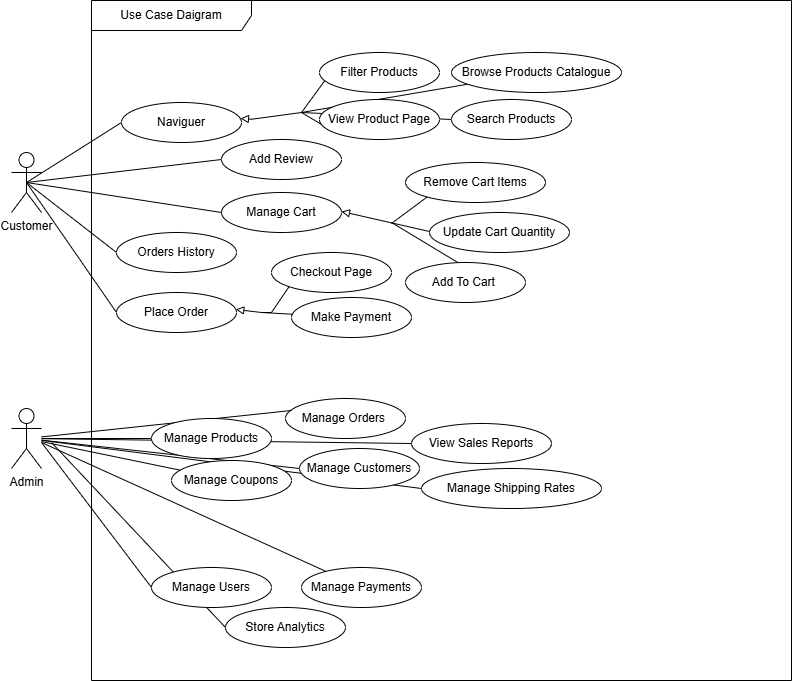

The diagram above was exported from draw.io. Its source (the exported page's mxGraphModel, read from the mxfile embedded in the PNG):
<mxGraphModel dx="1813" dy="816" grid="1" gridSize="10" guides="1" tooltips="1" connect="1" arrows="1" fold="1" page="1" pageScale="1" pageWidth="827" pageHeight="1169" math="0" shadow="0">
  <root>
    <mxCell id="0" />
    <mxCell id="1" parent="0" />
    <mxCell id="jZ3rpuNpis522SSLYdsh-1" value="Use Case Daigram" style="shape=umlFrame;whiteSpace=wrap;html=1;pointerEvents=0;width=160;height=30;" vertex="1" parent="1">
      <mxGeometry x="160" y="38" width="700" height="680" as="geometry" />
    </mxCell>
    <mxCell id="jZ3rpuNpis522SSLYdsh-2" style="rounded=0;orthogonalLoop=1;jettySize=auto;html=1;exitX=0.5;exitY=0.5;exitDx=0;exitDy=0;exitPerimeter=0;entryX=0;entryY=0.5;entryDx=0;entryDy=0;endArrow=none;startFill=0;" edge="1" parent="1" source="jZ3rpuNpis522SSLYdsh-6" target="jZ3rpuNpis522SSLYdsh-48">
      <mxGeometry relative="1" as="geometry" />
    </mxCell>
    <mxCell id="jZ3rpuNpis522SSLYdsh-3" style="rounded=0;orthogonalLoop=1;jettySize=auto;html=1;exitX=0.5;exitY=0.5;exitDx=0;exitDy=0;exitPerimeter=0;entryX=0;entryY=0.5;entryDx=0;entryDy=0;endArrow=none;startFill=0;" edge="1" parent="1" source="jZ3rpuNpis522SSLYdsh-6" target="jZ3rpuNpis522SSLYdsh-29">
      <mxGeometry relative="1" as="geometry" />
    </mxCell>
    <mxCell id="jZ3rpuNpis522SSLYdsh-4" style="rounded=0;orthogonalLoop=1;jettySize=auto;html=1;exitX=0.5;exitY=0.5;exitDx=0;exitDy=0;exitPerimeter=0;entryX=0;entryY=0.5;entryDx=0;entryDy=0;endArrow=none;startFill=0;" edge="1" parent="1" source="jZ3rpuNpis522SSLYdsh-6" target="jZ3rpuNpis522SSLYdsh-12">
      <mxGeometry relative="1" as="geometry" />
    </mxCell>
    <mxCell id="jZ3rpuNpis522SSLYdsh-5" style="edgeStyle=none;rounded=0;orthogonalLoop=1;jettySize=auto;html=1;entryX=0;entryY=0.5;entryDx=0;entryDy=0;endArrow=none;startFill=0;exitX=0.5;exitY=0.5;exitDx=0;exitDy=0;exitPerimeter=0;" edge="1" parent="1" source="jZ3rpuNpis522SSLYdsh-6" target="jZ3rpuNpis522SSLYdsh-39">
      <mxGeometry relative="1" as="geometry" />
    </mxCell>
    <mxCell id="jZ3rpuNpis522SSLYdsh-6" value="Customer" style="shape=umlActor;verticalLabelPosition=bottom;verticalAlign=top;html=1;outlineConnect=0;" vertex="1" parent="1">
      <mxGeometry x="80" y="190" width="30" height="60" as="geometry" />
    </mxCell>
    <mxCell id="jZ3rpuNpis522SSLYdsh-7" style="edgeStyle=none;rounded=0;orthogonalLoop=1;jettySize=auto;html=1;endArrow=none;startFill=0;" edge="1" parent="1" source="jZ3rpuNpis522SSLYdsh-8">
      <mxGeometry relative="1" as="geometry">
        <mxPoint x="370" y="150" as="targetPoint" />
      </mxGeometry>
    </mxCell>
    <mxCell id="jZ3rpuNpis522SSLYdsh-8" value="Browse Products Catalogue" style="ellipse;whiteSpace=wrap;html=1;" vertex="1" parent="1">
      <mxGeometry x="520" y="90" width="170" height="40" as="geometry" />
    </mxCell>
    <mxCell id="jZ3rpuNpis522SSLYdsh-9" style="rounded=0;orthogonalLoop=1;jettySize=auto;html=1;exitX=0.452;exitY=0.029;exitDx=0;exitDy=0;endArrow=none;endFill=0;exitPerimeter=0;startFill=0;" edge="1" parent="1" source="jZ3rpuNpis522SSLYdsh-10">
      <mxGeometry relative="1" as="geometry">
        <mxPoint x="539" y="303.52" as="sourcePoint" />
        <mxPoint x="460" y="260" as="targetPoint" />
      </mxGeometry>
    </mxCell>
    <mxCell id="jZ3rpuNpis522SSLYdsh-10" value="Add To Cart&amp;nbsp;" style="ellipse;whiteSpace=wrap;html=1;" vertex="1" parent="1">
      <mxGeometry x="474" y="300" width="120" height="40" as="geometry" />
    </mxCell>
    <mxCell id="jZ3rpuNpis522SSLYdsh-11" value="Checkout Page" style="ellipse;whiteSpace=wrap;html=1;" vertex="1" parent="1">
      <mxGeometry x="340" y="290" width="120" height="40" as="geometry" />
    </mxCell>
    <mxCell id="jZ3rpuNpis522SSLYdsh-12" value="Orders History" style="ellipse;whiteSpace=wrap;html=1;" vertex="1" parent="1">
      <mxGeometry x="185" y="270" width="120" height="40" as="geometry" />
    </mxCell>
    <mxCell id="jZ3rpuNpis522SSLYdsh-14" style="edgeStyle=none;rounded=0;orthogonalLoop=1;jettySize=auto;html=1;entryX=0;entryY=0.5;entryDx=0;entryDy=0;endArrow=none;startFill=0;" edge="1" parent="1" source="jZ3rpuNpis522SSLYdsh-19" target="jZ3rpuNpis522SSLYdsh-51">
      <mxGeometry relative="1" as="geometry" />
    </mxCell>
    <mxCell id="jZ3rpuNpis522SSLYdsh-15" style="edgeStyle=none;rounded=0;orthogonalLoop=1;jettySize=auto;html=1;endArrow=none;startFill=0;" edge="1" parent="1" source="jZ3rpuNpis522SSLYdsh-19" target="jZ3rpuNpis522SSLYdsh-42">
      <mxGeometry relative="1" as="geometry" />
    </mxCell>
    <mxCell id="jZ3rpuNpis522SSLYdsh-16" style="edgeStyle=none;rounded=0;orthogonalLoop=1;jettySize=auto;html=1;entryX=0;entryY=0.5;entryDx=0;entryDy=0;endArrow=none;startFill=0;" edge="1" parent="1" source="jZ3rpuNpis522SSLYdsh-19" target="jZ3rpuNpis522SSLYdsh-41">
      <mxGeometry relative="1" as="geometry" />
    </mxCell>
    <mxCell id="jZ3rpuNpis522SSLYdsh-17" style="edgeStyle=none;rounded=0;orthogonalLoop=1;jettySize=auto;html=1;entryX=0;entryY=0.5;entryDx=0;entryDy=0;endArrow=none;startFill=0;" edge="1" parent="1" source="jZ3rpuNpis522SSLYdsh-19" target="jZ3rpuNpis522SSLYdsh-43">
      <mxGeometry relative="1" as="geometry" />
    </mxCell>
    <mxCell id="jZ3rpuNpis522SSLYdsh-18" style="edgeStyle=none;rounded=0;orthogonalLoop=1;jettySize=auto;html=1;entryX=0;entryY=0.5;entryDx=0;entryDy=0;endArrow=none;startFill=0;" edge="1" parent="1" source="jZ3rpuNpis522SSLYdsh-19" target="jZ3rpuNpis522SSLYdsh-45">
      <mxGeometry relative="1" as="geometry" />
    </mxCell>
    <mxCell id="jZ3rpuNpis522SSLYdsh-19" value="Admin" style="shape=umlActor;verticalLabelPosition=bottom;verticalAlign=top;html=1;outlineConnect=0;" vertex="1" parent="1">
      <mxGeometry x="80" y="446" width="30" height="60" as="geometry" />
    </mxCell>
    <mxCell id="jZ3rpuNpis522SSLYdsh-20" style="edgeStyle=none;rounded=0;orthogonalLoop=1;jettySize=auto;html=1;entryX=0;entryY=0.5;entryDx=0;entryDy=0;endArrow=none;startFill=0;" edge="1" parent="1" target="jZ3rpuNpis522SSLYdsh-44">
      <mxGeometry relative="1" as="geometry">
        <mxPoint x="110" y="480" as="sourcePoint" />
      </mxGeometry>
    </mxCell>
    <mxCell id="jZ3rpuNpis522SSLYdsh-21" style="edgeStyle=none;rounded=0;orthogonalLoop=1;jettySize=auto;html=1;entryX=0;entryY=0.5;entryDx=0;entryDy=0;endArrow=none;startFill=0;" edge="1" parent="1" target="jZ3rpuNpis522SSLYdsh-47">
      <mxGeometry relative="1" as="geometry">
        <mxPoint x="120" y="480" as="sourcePoint" />
      </mxGeometry>
    </mxCell>
    <mxCell id="jZ3rpuNpis522SSLYdsh-22" style="edgeStyle=none;rounded=0;orthogonalLoop=1;jettySize=auto;html=1;endArrow=none;startFill=0;" edge="1" parent="1" target="jZ3rpuNpis522SSLYdsh-46">
      <mxGeometry relative="1" as="geometry">
        <mxPoint x="110" y="480" as="sourcePoint" />
      </mxGeometry>
    </mxCell>
    <mxCell id="jZ3rpuNpis522SSLYdsh-24" value="Make Payment" style="ellipse;whiteSpace=wrap;html=1;" vertex="1" parent="1">
      <mxGeometry x="360" y="335" width="120" height="40" as="geometry" />
    </mxCell>
    <mxCell id="jZ3rpuNpis522SSLYdsh-25" style="edgeStyle=none;rounded=0;orthogonalLoop=1;jettySize=auto;html=1;endArrow=none;startFill=0;exitX=0.057;exitY=0.65;exitDx=0;exitDy=0;exitPerimeter=0;" edge="1" parent="1" source="jZ3rpuNpis522SSLYdsh-26">
      <mxGeometry relative="1" as="geometry">
        <mxPoint x="370" y="150" as="targetPoint" />
        <mxPoint x="474.00359312880715" y="120.00213562373098" as="sourcePoint" />
      </mxGeometry>
    </mxCell>
    <mxCell id="jZ3rpuNpis522SSLYdsh-26" value="Filter Products" style="ellipse;whiteSpace=wrap;html=1;" vertex="1" parent="1">
      <mxGeometry x="388" y="90" width="120" height="40" as="geometry" />
    </mxCell>
    <mxCell id="jZ3rpuNpis522SSLYdsh-27" style="rounded=0;orthogonalLoop=1;jettySize=auto;html=1;endArrow=none;endFill=0;exitX=0;exitY=0.5;exitDx=0;exitDy=0;startFill=0;" edge="1" parent="1" source="jZ3rpuNpis522SSLYdsh-28">
      <mxGeometry relative="1" as="geometry">
        <mxPoint x="360.003749898297" y="209.99791144646107" as="sourcePoint" />
        <mxPoint x="370" y="150" as="targetPoint" />
      </mxGeometry>
    </mxCell>
    <mxCell id="jZ3rpuNpis522SSLYdsh-28" value="Search Products" style="ellipse;whiteSpace=wrap;html=1;" vertex="1" parent="1">
      <mxGeometry x="520" y="137" width="120" height="40" as="geometry" />
    </mxCell>
    <mxCell id="jZ3rpuNpis522SSLYdsh-29" value="Add Review" style="ellipse;whiteSpace=wrap;html=1;" vertex="1" parent="1">
      <mxGeometry x="290" y="177" width="120" height="40" as="geometry" />
    </mxCell>
    <mxCell id="jZ3rpuNpis522SSLYdsh-30" value="Manage Cart" style="ellipse;whiteSpace=wrap;html=1;" vertex="1" parent="1">
      <mxGeometry x="290" y="230" width="120" height="40" as="geometry" />
    </mxCell>
    <mxCell id="jZ3rpuNpis522SSLYdsh-31" style="rounded=0;orthogonalLoop=1;jettySize=auto;html=1;exitX=0.019;exitY=0.627;exitDx=0;exitDy=0;entryX=0.991;entryY=0.398;entryDx=0;entryDy=0;endArrow=block;endFill=0;entryPerimeter=0;exitPerimeter=0;" edge="1" parent="1" source="jZ3rpuNpis522SSLYdsh-32" target="jZ3rpuNpis522SSLYdsh-48">
      <mxGeometry relative="1" as="geometry">
        <mxPoint x="450" y="156.76000000000002" as="sourcePoint" />
        <mxPoint x="308.68" y="163.24" as="targetPoint" />
        <Array as="points">
          <mxPoint x="370" y="150" />
          <mxPoint x="320" y="156.76" />
        </Array>
      </mxGeometry>
    </mxCell>
    <mxCell id="jZ3rpuNpis522SSLYdsh-32" value="View Product Page" style="ellipse;whiteSpace=wrap;html=1;" vertex="1" parent="1">
      <mxGeometry x="388" y="137" width="120" height="40" as="geometry" />
    </mxCell>
    <mxCell id="jZ3rpuNpis522SSLYdsh-33" style="rounded=0;orthogonalLoop=1;jettySize=auto;html=1;exitX=0;exitY=0.5;exitDx=0;exitDy=0;endArrow=block;endFill=0;entryX=1;entryY=0.5;entryDx=0;entryDy=0;" edge="1" parent="1">
      <mxGeometry relative="1" as="geometry">
        <mxPoint x="409.99999999999955" y="249" as="targetPoint" />
        <mxPoint x="498" y="269" as="sourcePoint" />
      </mxGeometry>
    </mxCell>
    <mxCell id="jZ3rpuNpis522SSLYdsh-34" value="Update Cart Quantity" style="ellipse;whiteSpace=wrap;html=1;" vertex="1" parent="1">
      <mxGeometry x="498" y="250" width="140" height="40" as="geometry" />
    </mxCell>
    <mxCell id="jZ3rpuNpis522SSLYdsh-35" style="rounded=0;orthogonalLoop=1;jettySize=auto;html=1;exitX=0.158;exitY=0.853;exitDx=0;exitDy=0;endArrow=none;endFill=0;startFill=0;exitPerimeter=0;" edge="1" parent="1" source="jZ3rpuNpis522SSLYdsh-36">
      <mxGeometry relative="1" as="geometry">
        <mxPoint x="494.5025253169416" y="235.14213562373095" as="sourcePoint" />
        <mxPoint x="460" y="261" as="targetPoint" />
      </mxGeometry>
    </mxCell>
    <mxCell id="jZ3rpuNpis522SSLYdsh-36" value="Remove Cart Items" style="ellipse;whiteSpace=wrap;html=1;" vertex="1" parent="1">
      <mxGeometry x="474" y="200" width="140" height="40" as="geometry" />
    </mxCell>
    <mxCell id="jZ3rpuNpis522SSLYdsh-37" style="rounded=0;orthogonalLoop=1;jettySize=auto;html=1;exitX=0;exitY=1;exitDx=0;exitDy=0;endArrow=none;endFill=0;startFill=0;" edge="1" parent="1" source="jZ3rpuNpis522SSLYdsh-11">
      <mxGeometry relative="1" as="geometry">
        <mxPoint x="330" y="350" as="targetPoint" />
        <Array as="points">
          <mxPoint x="340" y="350" />
        </Array>
      </mxGeometry>
    </mxCell>
    <mxCell id="jZ3rpuNpis522SSLYdsh-38" style="edgeStyle=none;rounded=0;orthogonalLoop=1;jettySize=auto;html=1;endArrow=block;endFill=0;entryX=0.994;entryY=0.424;entryDx=0;entryDy=0;entryPerimeter=0;" edge="1" parent="1" source="jZ3rpuNpis522SSLYdsh-24" target="jZ3rpuNpis522SSLYdsh-39">
      <mxGeometry relative="1" as="geometry">
        <Array as="points">
          <mxPoint x="330" y="350" />
        </Array>
      </mxGeometry>
    </mxCell>
    <mxCell id="jZ3rpuNpis522SSLYdsh-39" value="Place Order" style="ellipse;whiteSpace=wrap;html=1;" vertex="1" parent="1">
      <mxGeometry x="185" y="330" width="120" height="40" as="geometry" />
    </mxCell>
    <mxCell id="jZ3rpuNpis522SSLYdsh-40" value="Manage Orders&amp;nbsp;" style="ellipse;whiteSpace=wrap;html=1;" vertex="1" parent="1">
      <mxGeometry x="354" y="436" width="120" height="40" as="geometry" />
    </mxCell>
    <mxCell id="jZ3rpuNpis522SSLYdsh-41" value="Manage Customers" style="ellipse;whiteSpace=wrap;html=1;" vertex="1" parent="1">
      <mxGeometry x="368" y="486" width="120" height="40" as="geometry" />
    </mxCell>
    <mxCell id="jZ3rpuNpis522SSLYdsh-42" value="Manage Coupons" style="ellipse;whiteSpace=wrap;html=1;" vertex="1" parent="1">
      <mxGeometry x="240" y="498" width="120" height="40" as="geometry" />
    </mxCell>
    <mxCell id="jZ3rpuNpis522SSLYdsh-43" value="View Sales Reports" style="ellipse;whiteSpace=wrap;html=1;" vertex="1" parent="1">
      <mxGeometry x="480" y="461" width="140" height="40" as="geometry" />
    </mxCell>
    <mxCell id="jZ3rpuNpis522SSLYdsh-44" value="Manage Users" style="ellipse;whiteSpace=wrap;html=1;" vertex="1" parent="1">
      <mxGeometry x="220" y="605" width="120" height="40" as="geometry" />
    </mxCell>
    <mxCell id="jZ3rpuNpis522SSLYdsh-45" value="Manage Shipping Rates" style="ellipse;whiteSpace=wrap;html=1;" vertex="1" parent="1">
      <mxGeometry x="490" y="506" width="180" height="40" as="geometry" />
    </mxCell>
    <mxCell id="jZ3rpuNpis522SSLYdsh-46" value="Manage Payments" style="ellipse;whiteSpace=wrap;html=1;" vertex="1" parent="1">
      <mxGeometry x="370" y="605" width="120" height="40" as="geometry" />
    </mxCell>
    <mxCell id="jZ3rpuNpis522SSLYdsh-47" value="Store Analytics" style="ellipse;whiteSpace=wrap;html=1;" vertex="1" parent="1">
      <mxGeometry x="294" y="645" width="120" height="40" as="geometry" />
    </mxCell>
    <mxCell id="jZ3rpuNpis522SSLYdsh-48" value="Naviguer" style="ellipse;whiteSpace=wrap;html=1;" vertex="1" parent="1">
      <mxGeometry x="190" y="140" width="120" height="40" as="geometry" />
    </mxCell>
    <mxCell id="jZ3rpuNpis522SSLYdsh-49" style="rounded=0;orthogonalLoop=1;jettySize=auto;html=1;exitX=0.5;exitY=0.5;exitDx=0;exitDy=0;entryX=0;entryY=0.5;entryDx=0;entryDy=0;exitPerimeter=0;endArrow=none;startFill=0;" edge="1" parent="1" source="jZ3rpuNpis522SSLYdsh-6" target="jZ3rpuNpis522SSLYdsh-30">
      <mxGeometry relative="1" as="geometry" />
    </mxCell>
    <mxCell id="jZ3rpuNpis522SSLYdsh-50" style="edgeStyle=none;rounded=0;orthogonalLoop=1;jettySize=auto;html=1;endArrow=none;startFill=0;" edge="1" parent="1" source="jZ3rpuNpis522SSLYdsh-19">
      <mxGeometry relative="1" as="geometry">
        <mxPoint x="360" y="448" as="targetPoint" />
      </mxGeometry>
    </mxCell>
    <mxCell id="jZ3rpuNpis522SSLYdsh-51" value="Manage Products" style="ellipse;whiteSpace=wrap;html=1;" vertex="1" parent="1">
      <mxGeometry x="220" y="456" width="120" height="40" as="geometry" />
    </mxCell>
  </root>
</mxGraphModel>